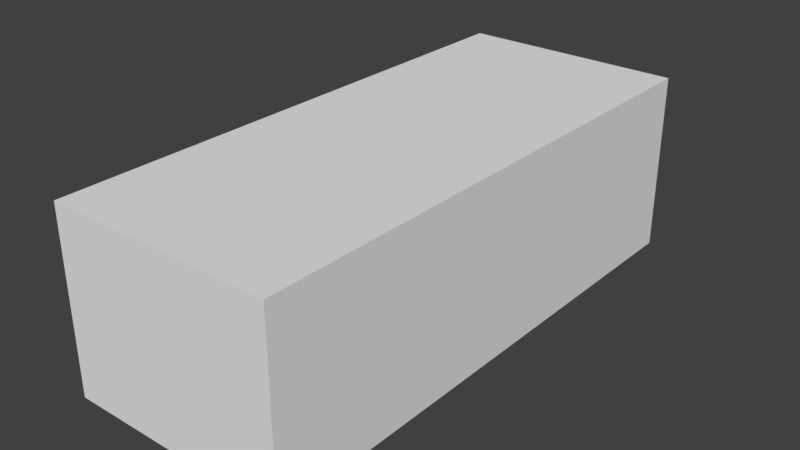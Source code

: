 # Source: budynek1.blend  (saved by Blender 2.78.0; exported with 4.5.12 LTS)
import bpy
from mathutils import Matrix  # noqa: F401  (used for matrix-valued properties, if any)

bpy.ops.wm.read_factory_settings(use_empty=True)
scene = bpy.context.scene
scene.name = 'Scene'

# ---- collections
col_collection_1 = bpy.data.collections.new('Collection 1'); scene.collection.children.link(col_collection_1)

# ---- world
world_world = bpy.data.worlds.new('World'); scene.world = world_world
world_world.color = (0.05088, 0.05088, 0.05088)
world_world.use_sun_shadow = False
world_world.sun_shadow_jitter_overblur = 0.0
world_world.cycles.sampling_method = 'MANUAL'

# ---- meshes
me_cube = bpy.data.meshes.new('Cube')
me_cube.from_pydata([(-1.0, -1.0, -1.0), (-1.0, -1.0, 1.0), (-1.0, 1.0, -1.0), (-1.0, 1.0, 1.0), (1.0, -1.0, -1.0), (1.0, -1.0, 1.0), (1.0, 1.0, -1.0), (1.0, 1.0, 1.0)], [], [(0, 1, 3, 2), (2, 3, 7, 6), (6, 7, 5, 4), (4, 5, 1, 0), (2, 6, 4, 0), (7, 3, 1, 5)])
me_cube.use_remesh_preserve_volume = False
me_cube.use_remesh_preserve_attributes = False
me_cube.use_mirror_vertex_groups = False
me_cube.update()

# ---- objects
ob_cube = bpy.data.objects.new('Cube', me_cube)

# ---- transforms, parenting, visibility, modifiers, constraints
ob_cube.location = (0.0, 6.0, 2.0)
ob_cube.scale = (2.5, 6.0, 2.0)
ob_cube.lineart.crease_threshold = 0.0

# ---- collection membership
col_collection_1.objects.link(ob_cube)

# ---- scene / render settings (as saved in the file)
scene.frame_start = 1; scene.frame_end = 250; scene.frame_set(1)
scene.render.engine = 'BLENDER_EEVEE_NEXT'
scene.render.resolution_percentage = 50
scene.render.dither_intensity = 0.0
scene.cycles.use_denoising = False
scene.cycles.samples = 128
scene.cycles.sampling_pattern = 'TABULATED_SOBOL'
scene.cycles.light_sampling_threshold = 0.0
scene.cycles.use_adaptive_sampling = False
scene.cycles.use_light_tree = False
scene.cycles.blur_glossy = 0.0
scene.cycles.sample_clamp_indirect = 0.0
scene.view_settings.view_transform = 'Standard'
bpy.context.view_layer.update()

# ---- added for rendering (the .blend has no active camera and no usable light): camera, sun
cam_auto = bpy.data.cameras.new('AutoCamera')
cam_auto.lens = 50.0
cam_auto.sensor_width = 36.0
cam_auto.clip_end = 1000.0
ob_auto_camera = bpy.data.objects.new('AutoCamera', cam_auto)
scene.collection.objects.link(ob_auto_camera)
ob_auto_camera.location = (12.5844, -9.1013, 12.0675)
ob_auto_camera.rotation_euler = (1.09748, -7.21219e-08, 0.694738)
scene.camera = ob_auto_camera
light_auto_sun = bpy.data.lights.new('AutoSun', 'SUN')
light_auto_sun.energy = 3.0
light_auto_sun.angle = 0.0523599
ob_auto_sun = bpy.data.objects.new('AutoSun', light_auto_sun)
scene.collection.objects.link(ob_auto_sun)
ob_auto_sun.rotation_euler = (0.872665, 0.174533, 0.523599)
bpy.context.view_layer.update()

